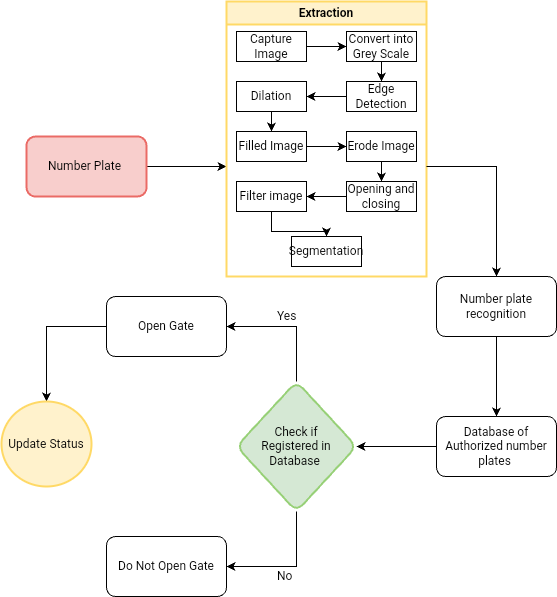

The diagram above was exported from draw.io. Its source (the exported page's mxGraphModel, read from the mxfile embedded in the PNG):
<mxGraphModel dx="359" dy="613" grid="1" gridSize="5" guides="1" tooltips="1" connect="1" arrows="1" fold="1" page="1" pageScale="1" pageWidth="827" pageHeight="1169" math="0" shadow="0">
  <root>
    <mxCell id="0" />
    <mxCell id="1" parent="0" />
    <mxCell id="Lkcm710Aq_ipWpZZ6Hod-66" value="" style="edgeStyle=orthogonalEdgeStyle;rounded=0;orthogonalLoop=1;jettySize=auto;html=1;" parent="1" source="Lkcm710Aq_ipWpZZ6Hod-7" edge="1">
      <mxGeometry relative="1" as="geometry">
        <mxPoint x="420" y="360" as="targetPoint" />
      </mxGeometry>
    </mxCell>
    <mxCell id="Lkcm710Aq_ipWpZZ6Hod-7" value="Number Plate&amp;nbsp;" style="rounded=1;whiteSpace=wrap;html=1;fillColor=#F8CECC;strokeColor=#EA6B66;strokeWidth=2;" parent="1" vertex="1">
      <mxGeometry x="220" y="330" width="120" height="60" as="geometry" />
    </mxCell>
    <mxCell id="Lkcm710Aq_ipWpZZ6Hod-13" value="Extraction" style="swimlane;whiteSpace=wrap;html=1;fillColor=#FFF2CC;strokeColor=#FFD966;shadow=0;strokeWidth=2;" parent="1" vertex="1">
      <mxGeometry x="420" y="195" width="200" height="275" as="geometry" />
    </mxCell>
    <mxCell id="Lkcm710Aq_ipWpZZ6Hod-20" value="" style="edgeStyle=orthogonalEdgeStyle;rounded=0;orthogonalLoop=1;jettySize=auto;html=1;" parent="Lkcm710Aq_ipWpZZ6Hod-13" source="Lkcm710Aq_ipWpZZ6Hod-18" target="Lkcm710Aq_ipWpZZ6Hod-19" edge="1">
      <mxGeometry relative="1" as="geometry" />
    </mxCell>
    <mxCell id="Lkcm710Aq_ipWpZZ6Hod-18" value="Capture Image" style="rounded=0;whiteSpace=wrap;html=1;" parent="Lkcm710Aq_ipWpZZ6Hod-13" vertex="1">
      <mxGeometry x="10" y="30" width="70" height="30" as="geometry" />
    </mxCell>
    <mxCell id="Lkcm710Aq_ipWpZZ6Hod-35" value="" style="edgeStyle=orthogonalEdgeStyle;rounded=0;orthogonalLoop=1;jettySize=auto;html=1;entryX=0.5;entryY=0;entryDx=0;entryDy=0;" parent="Lkcm710Aq_ipWpZZ6Hod-13" source="Lkcm710Aq_ipWpZZ6Hod-19" target="Lkcm710Aq_ipWpZZ6Hod-21" edge="1">
      <mxGeometry relative="1" as="geometry">
        <mxPoint x="120" y="115" as="targetPoint" />
      </mxGeometry>
    </mxCell>
    <mxCell id="Lkcm710Aq_ipWpZZ6Hod-19" value="Convert into Grey Scale" style="rounded=0;whiteSpace=wrap;html=1;" parent="Lkcm710Aq_ipWpZZ6Hod-13" vertex="1">
      <mxGeometry x="120" y="30" width="70" height="30" as="geometry" />
    </mxCell>
    <mxCell id="Lkcm710Aq_ipWpZZ6Hod-34" value="" style="edgeStyle=orthogonalEdgeStyle;rounded=0;orthogonalLoop=1;jettySize=auto;html=1;entryX=1;entryY=0.5;entryDx=0;entryDy=0;" parent="Lkcm710Aq_ipWpZZ6Hod-13" source="Lkcm710Aq_ipWpZZ6Hod-21" target="Lkcm710Aq_ipWpZZ6Hod-22" edge="1">
      <mxGeometry relative="1" as="geometry" />
    </mxCell>
    <mxCell id="Lkcm710Aq_ipWpZZ6Hod-21" value="Edge Detection" style="rounded=0;whiteSpace=wrap;html=1;" parent="Lkcm710Aq_ipWpZZ6Hod-13" vertex="1">
      <mxGeometry x="120" y="80" width="70" height="30" as="geometry" />
    </mxCell>
    <mxCell id="Lkcm710Aq_ipWpZZ6Hod-36" value="" style="edgeStyle=orthogonalEdgeStyle;rounded=0;orthogonalLoop=1;jettySize=auto;html=1;entryX=0.5;entryY=0;entryDx=0;entryDy=0;" parent="Lkcm710Aq_ipWpZZ6Hod-13" source="Lkcm710Aq_ipWpZZ6Hod-22" target="Lkcm710Aq_ipWpZZ6Hod-24" edge="1">
      <mxGeometry relative="1" as="geometry" />
    </mxCell>
    <mxCell id="Lkcm710Aq_ipWpZZ6Hod-22" value="Dilation" style="rounded=0;whiteSpace=wrap;html=1;" parent="Lkcm710Aq_ipWpZZ6Hod-13" vertex="1">
      <mxGeometry x="10" y="80" width="70" height="30" as="geometry" />
    </mxCell>
    <mxCell id="Lkcm710Aq_ipWpZZ6Hod-38" value="" style="edgeStyle=orthogonalEdgeStyle;rounded=0;orthogonalLoop=1;jettySize=auto;html=1;entryX=0.5;entryY=0;entryDx=0;entryDy=0;" parent="Lkcm710Aq_ipWpZZ6Hod-13" source="Lkcm710Aq_ipWpZZ6Hod-23" target="Lkcm710Aq_ipWpZZ6Hod-25" edge="1">
      <mxGeometry relative="1" as="geometry" />
    </mxCell>
    <mxCell id="Lkcm710Aq_ipWpZZ6Hod-23" value="Erode Image" style="rounded=0;whiteSpace=wrap;html=1;" parent="Lkcm710Aq_ipWpZZ6Hod-13" vertex="1">
      <mxGeometry x="120" y="130" width="70" height="30" as="geometry" />
    </mxCell>
    <mxCell id="Lkcm710Aq_ipWpZZ6Hod-37" value="" style="edgeStyle=orthogonalEdgeStyle;rounded=0;orthogonalLoop=1;jettySize=auto;html=1;" parent="Lkcm710Aq_ipWpZZ6Hod-13" source="Lkcm710Aq_ipWpZZ6Hod-24" edge="1">
      <mxGeometry relative="1" as="geometry">
        <mxPoint x="120" y="145" as="targetPoint" />
      </mxGeometry>
    </mxCell>
    <mxCell id="Lkcm710Aq_ipWpZZ6Hod-24" value="Filled Image" style="rounded=0;whiteSpace=wrap;html=1;" parent="Lkcm710Aq_ipWpZZ6Hod-13" vertex="1">
      <mxGeometry x="10" y="130" width="70" height="30" as="geometry" />
    </mxCell>
    <mxCell id="Lkcm710Aq_ipWpZZ6Hod-39" value="" style="edgeStyle=orthogonalEdgeStyle;rounded=0;orthogonalLoop=1;jettySize=auto;html=1;" parent="Lkcm710Aq_ipWpZZ6Hod-13" source="Lkcm710Aq_ipWpZZ6Hod-25" target="Lkcm710Aq_ipWpZZ6Hod-26" edge="1">
      <mxGeometry relative="1" as="geometry" />
    </mxCell>
    <mxCell id="Lkcm710Aq_ipWpZZ6Hod-25" value="Opening and closing" style="rounded=0;whiteSpace=wrap;html=1;" parent="Lkcm710Aq_ipWpZZ6Hod-13" vertex="1">
      <mxGeometry x="120" y="180" width="70" height="30" as="geometry" />
    </mxCell>
    <mxCell id="Lkcm710Aq_ipWpZZ6Hod-40" value="" style="edgeStyle=orthogonalEdgeStyle;rounded=0;orthogonalLoop=1;jettySize=auto;html=1;" parent="Lkcm710Aq_ipWpZZ6Hod-13" source="Lkcm710Aq_ipWpZZ6Hod-26" target="Lkcm710Aq_ipWpZZ6Hod-27" edge="1">
      <mxGeometry relative="1" as="geometry" />
    </mxCell>
    <mxCell id="Lkcm710Aq_ipWpZZ6Hod-26" value="Filter image" style="rounded=0;whiteSpace=wrap;html=1;" parent="Lkcm710Aq_ipWpZZ6Hod-13" vertex="1">
      <mxGeometry x="10" y="180" width="70" height="30" as="geometry" />
    </mxCell>
    <mxCell id="Lkcm710Aq_ipWpZZ6Hod-27" value="Segmentation" style="rounded=0;whiteSpace=wrap;html=1;" parent="Lkcm710Aq_ipWpZZ6Hod-13" vertex="1">
      <mxGeometry x="65" y="235" width="70" height="30" as="geometry" />
    </mxCell>
    <mxCell id="Lkcm710Aq_ipWpZZ6Hod-50" value="" style="edgeStyle=orthogonalEdgeStyle;rounded=0;orthogonalLoop=1;jettySize=auto;html=1;" parent="1" source="Lkcm710Aq_ipWpZZ6Hod-48" target="Lkcm710Aq_ipWpZZ6Hod-49" edge="1">
      <mxGeometry relative="1" as="geometry" />
    </mxCell>
    <mxCell id="Lkcm710Aq_ipWpZZ6Hod-48" value="Number plate recognition" style="rounded=1;whiteSpace=wrap;html=1;" parent="1" vertex="1">
      <mxGeometry x="630" y="470" width="120" height="60" as="geometry" />
    </mxCell>
    <mxCell id="Lkcm710Aq_ipWpZZ6Hod-52" value="" style="edgeStyle=orthogonalEdgeStyle;rounded=0;orthogonalLoop=1;jettySize=auto;html=1;" parent="1" source="Lkcm710Aq_ipWpZZ6Hod-49" target="Lkcm710Aq_ipWpZZ6Hod-51" edge="1">
      <mxGeometry relative="1" as="geometry" />
    </mxCell>
    <mxCell id="Lkcm710Aq_ipWpZZ6Hod-49" value="Database of Authorized number plates&amp;nbsp;" style="rounded=1;whiteSpace=wrap;html=1;" parent="1" vertex="1">
      <mxGeometry x="630" y="610" width="120" height="60" as="geometry" />
    </mxCell>
    <mxCell id="Lkcm710Aq_ipWpZZ6Hod-54" value="" style="edgeStyle=orthogonalEdgeStyle;rounded=0;orthogonalLoop=1;jettySize=auto;html=1;" parent="1" source="Lkcm710Aq_ipWpZZ6Hod-51" target="Lkcm710Aq_ipWpZZ6Hod-53" edge="1">
      <mxGeometry relative="1" as="geometry">
        <Array as="points">
          <mxPoint x="490" y="520" />
        </Array>
      </mxGeometry>
    </mxCell>
    <mxCell id="Lkcm710Aq_ipWpZZ6Hod-56" value="" style="edgeStyle=orthogonalEdgeStyle;rounded=0;orthogonalLoop=1;jettySize=auto;html=1;" parent="1" source="Lkcm710Aq_ipWpZZ6Hod-51" target="Lkcm710Aq_ipWpZZ6Hod-55" edge="1">
      <mxGeometry relative="1" as="geometry">
        <Array as="points">
          <mxPoint x="490" y="760" />
        </Array>
      </mxGeometry>
    </mxCell>
    <mxCell id="Lkcm710Aq_ipWpZZ6Hod-51" value="Check if &lt;br&gt;Registered in Database&amp;nbsp;" style="rhombus;whiteSpace=wrap;html=1;rounded=1;strokeColor=#97D077;fillColor=#D5E8D4;strokeWidth=2;" parent="1" vertex="1">
      <mxGeometry x="430" y="575" width="120" height="130" as="geometry" />
    </mxCell>
    <mxCell id="Lkcm710Aq_ipWpZZ6Hod-58" value="" style="edgeStyle=orthogonalEdgeStyle;rounded=0;orthogonalLoop=1;jettySize=auto;html=1;" parent="1" source="Lkcm710Aq_ipWpZZ6Hod-53" target="Lkcm710Aq_ipWpZZ6Hod-57" edge="1">
      <mxGeometry relative="1" as="geometry" />
    </mxCell>
    <mxCell id="Lkcm710Aq_ipWpZZ6Hod-53" value="Open Gate" style="whiteSpace=wrap;html=1;rounded=1;" parent="1" vertex="1">
      <mxGeometry x="300" y="490" width="120" height="60" as="geometry" />
    </mxCell>
    <mxCell id="Lkcm710Aq_ipWpZZ6Hod-55" value="Do Not Open Gate" style="rounded=1;whiteSpace=wrap;html=1;" parent="1" vertex="1">
      <mxGeometry x="300" y="730" width="120" height="60" as="geometry" />
    </mxCell>
    <mxCell id="Lkcm710Aq_ipWpZZ6Hod-57" value="Update Status" style="ellipse;whiteSpace=wrap;html=1;rounded=1;strokeColor=#FFD966;fillColor=#FFF2CC;strokeWidth=2;" parent="1" vertex="1">
      <mxGeometry x="195" y="595" width="90" height="85" as="geometry" />
    </mxCell>
    <mxCell id="Lkcm710Aq_ipWpZZ6Hod-65" value="" style="endArrow=classic;html=1;rounded=0;" parent="1" edge="1">
      <mxGeometry width="50" height="50" relative="1" as="geometry">
        <mxPoint x="620" y="360" as="sourcePoint" />
        <mxPoint x="690" y="470" as="targetPoint" />
        <Array as="points">
          <mxPoint x="690" y="360" />
        </Array>
      </mxGeometry>
    </mxCell>
    <mxCell id="Lkcm710Aq_ipWpZZ6Hod-68" value="Yes" style="text;strokeColor=none;fillColor=none;align=left;verticalAlign=middle;spacingLeft=4;spacingRight=4;overflow=hidden;points=[[0,0.5],[1,0.5]];portConstraint=eastwest;rotatable=0;whiteSpace=wrap;html=1;" parent="1" vertex="1">
      <mxGeometry x="465" y="500" width="45" height="20" as="geometry" />
    </mxCell>
    <mxCell id="Lkcm710Aq_ipWpZZ6Hod-69" value="No" style="text;strokeColor=none;fillColor=none;align=left;verticalAlign=middle;spacingLeft=4;spacingRight=4;overflow=hidden;points=[[0,0.5],[1,0.5]];portConstraint=eastwest;rotatable=0;whiteSpace=wrap;html=1;" parent="1" vertex="1">
      <mxGeometry x="465" y="755" width="80" height="30" as="geometry" />
    </mxCell>
  </root>
</mxGraphModel>